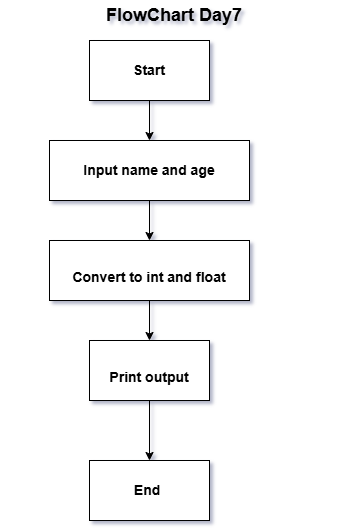

The diagram above was exported from draw.io. Its source (the exported page's mxGraphModel, read from the mxfile embedded in the PNG):
<mxGraphModel dx="969" dy="517" grid="1" gridSize="10" guides="1" tooltips="1" connect="1" arrows="1" fold="1" page="1" pageScale="1" pageWidth="850" pageHeight="1100" math="0" shadow="0">
  <root>
    <mxCell id="0" />
    <mxCell id="1" parent="0" />
    <mxCell id="4EiipAgygo3iptyDwdha-6" edge="1" parent="1" source="4EiipAgygo3iptyDwdha-1" style="edgeStyle=orthogonalEdgeStyle;rounded=0;orthogonalLoop=1;jettySize=auto;html=1;" target="4EiipAgygo3iptyDwdha-3" value="">
      <mxGeometry relative="1" as="geometry" />
    </mxCell>
    <mxCell id="4EiipAgygo3iptyDwdha-1" parent="1" style="rounded=0;whiteSpace=wrap;html=1;" value="&lt;br&gt;&lt;b&gt;&lt;font style=&quot;font-size: 14px;&quot;&gt;Convert to int and float&lt;/font&gt;&lt;font style=&quot;font-size: 14px;&quot;&gt;&lt;/font&gt;&lt;/b&gt;" vertex="1">
      <mxGeometry height="60" width="200" x="330" y="260" as="geometry" />
    </mxCell>
    <mxCell id="4EiipAgygo3iptyDwdha-2" parent="1" style="rounded=0;whiteSpace=wrap;html=1;" value="&lt;b&gt;&lt;font style=&quot;font-size: 14px;&quot;&gt;End&amp;nbsp;&lt;/font&gt;&lt;/b&gt;" vertex="1">
      <mxGeometry height="60" width="120" x="370" y="480" as="geometry" />
    </mxCell>
    <mxCell id="klzOVWh2XqDX3OxwAgxn-6" edge="1" parent="1" source="4EiipAgygo3iptyDwdha-3" style="edgeStyle=orthogonalEdgeStyle;rounded=0;orthogonalLoop=1;jettySize=auto;html=1;" target="4EiipAgygo3iptyDwdha-2" value="">
      <mxGeometry relative="1" as="geometry" />
    </mxCell>
    <mxCell id="4EiipAgygo3iptyDwdha-3" parent="1" style="rounded=0;whiteSpace=wrap;html=1;" value="&lt;br&gt;&lt;b&gt;&lt;font style=&quot;font-size: 14px;&quot;&gt;Print output&lt;br&gt;&lt;/font&gt;&lt;/b&gt;" vertex="1">
      <mxGeometry height="60" width="120" x="370" y="360" as="geometry" />
    </mxCell>
    <mxCell id="klzOVWh2XqDX3OxwAgxn-5" edge="1" parent="1" source="4EiipAgygo3iptyDwdha-4" style="edgeStyle=orthogonalEdgeStyle;rounded=0;orthogonalLoop=1;jettySize=auto;html=1;" target="4EiipAgygo3iptyDwdha-1" value="">
      <mxGeometry relative="1" as="geometry" />
    </mxCell>
    <mxCell id="4EiipAgygo3iptyDwdha-4" parent="1" style="rounded=0;whiteSpace=wrap;html=1;" value="&lt;b&gt;&lt;font style=&quot;font-size: 14px;&quot;&gt;Input name and age&lt;/font&gt;&lt;/b&gt;" vertex="1">
      <mxGeometry height="60" width="200" x="330" y="160" as="geometry" />
    </mxCell>
    <mxCell id="4EiipAgygo3iptyDwdha-8" parent="1" style="text;html=1;whiteSpace=wrap;strokeColor=none;fillColor=none;align=center;verticalAlign=middle;rounded=0;" value="&lt;span style=&quot;font-size: 18px;&quot;&gt;&lt;b&gt;FlowChart Day7&lt;/b&gt;&lt;/span&gt;" vertex="1">
      <mxGeometry height="30" width="350" x="280" y="20" as="geometry" />
    </mxCell>
    <mxCell id="klzOVWh2XqDX3OxwAgxn-4" edge="1" parent="1" source="klzOVWh2XqDX3OxwAgxn-2" style="edgeStyle=orthogonalEdgeStyle;rounded=0;orthogonalLoop=1;jettySize=auto;html=1;" target="4EiipAgygo3iptyDwdha-4" value="">
      <mxGeometry relative="1" as="geometry" />
    </mxCell>
    <mxCell id="klzOVWh2XqDX3OxwAgxn-2" parent="1" style="rounded=0;whiteSpace=wrap;html=1;" value="&lt;b&gt;&lt;font style=&quot;font-size: 14px;&quot;&gt;Start&lt;/font&gt;&lt;/b&gt;" vertex="1">
      <mxGeometry height="60" width="120" x="370" y="60" as="geometry" />
    </mxCell>
  </root>
</mxGraphModel>